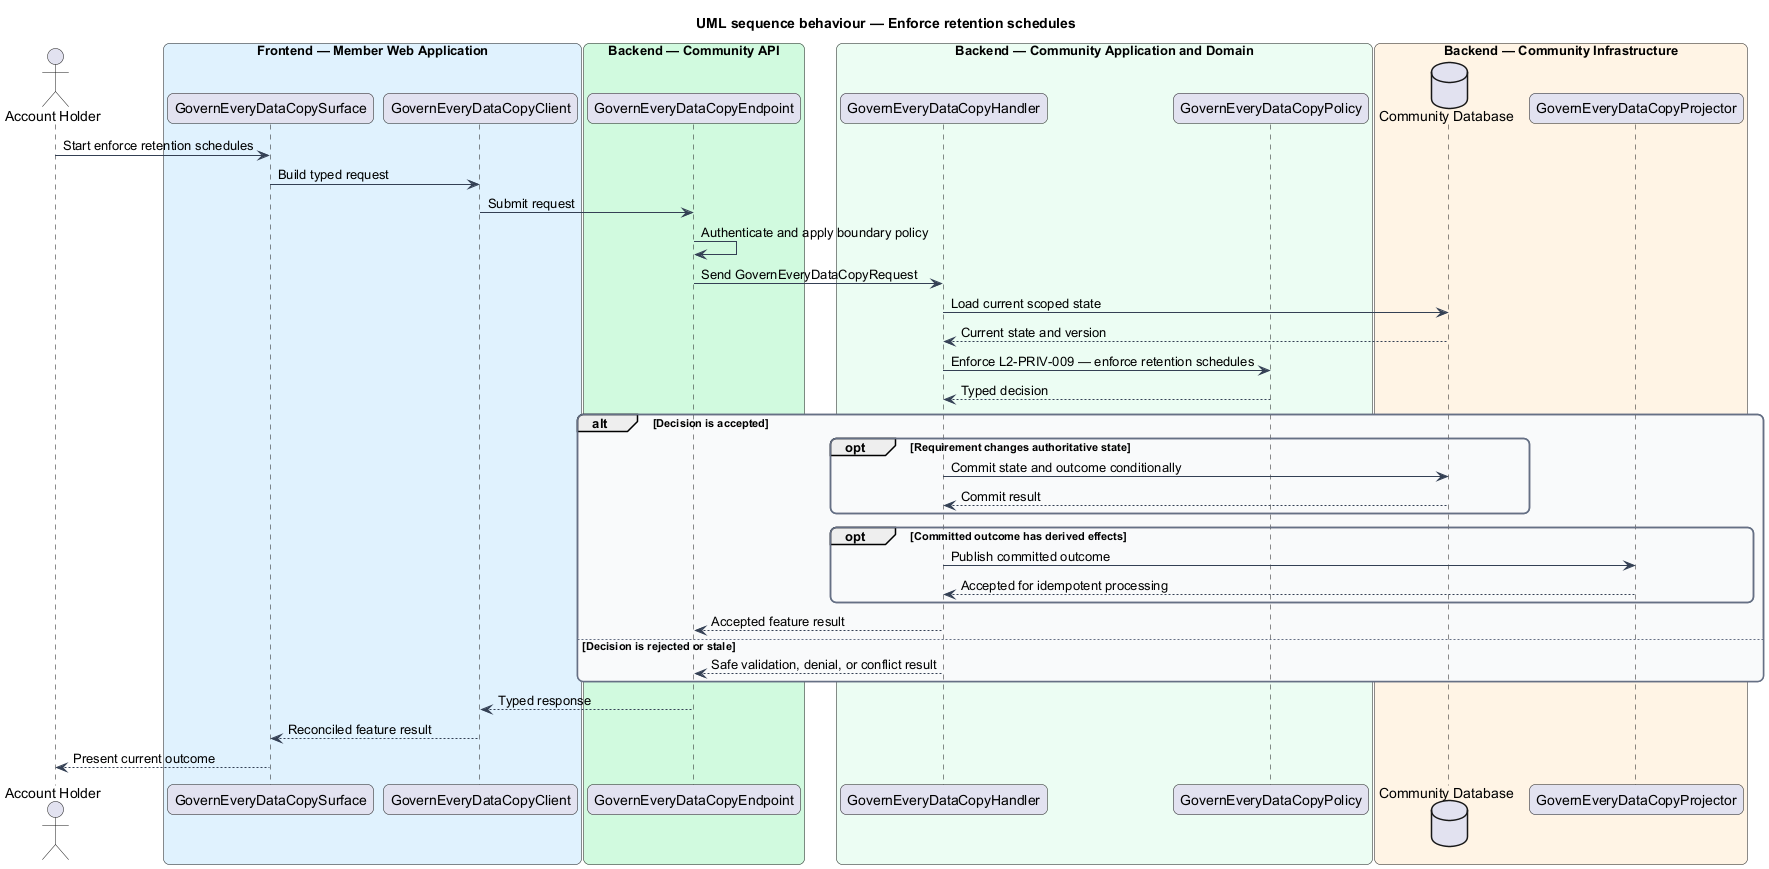

The diagram above was rendered by PlantUML. Its source (embedded in the PNG):
@startuml
title UML sequence behaviour — Enforce retention schedules
skinparam backgroundColor #FFFFFF
skinparam shadowing false
skinparam roundcorner 12
skinparam defaultFontName Arial
skinparam ArrowColor #344054
skinparam rectangle {
  BorderColor #344054
  FontColor #101828
}
skinparam package {
  BorderColor #667085
  FontColor #101828
  BackgroundColor #F9FAFB
}
actor "Account Holder" as actor
box "Frontend — Member Web Application" #E0F2FE
  participant "GovernEveryDataCopySurface" as surface
  participant "GovernEveryDataCopyClient" as client
end box
box "Backend — Community API" #D1FADF
  participant "GovernEveryDataCopyEndpoint" as endpoint
end box
box "Backend — Community Application and Domain" #ECFDF3
  participant "GovernEveryDataCopyHandler" as handler
  participant "GovernEveryDataCopyPolicy" as policy
end box
box "Backend — Community Infrastructure" #FFF4E5
  database "Community Database" as store
  participant "GovernEveryDataCopyProjector" as projector
end box

actor -> surface : Start enforce retention schedules
surface -> client : Build typed request
client -> endpoint : Submit request
endpoint -> endpoint : Authenticate and apply boundary policy
endpoint -> handler : Send GovernEveryDataCopyRequest
handler -> store : Load current scoped state
store --> handler : Current state and version
handler -> policy : Enforce L2-PRIV-009 — enforce retention schedules
policy --> handler : Typed decision
alt Decision is accepted
  opt Requirement changes authoritative state
    handler -> store : Commit state and outcome conditionally
    store --> handler : Commit result
  end
  opt Committed outcome has derived effects
    handler -> projector : Publish committed outcome
    projector --> handler : Accepted for idempotent processing
  end
  handler --> endpoint : Accepted feature result
else Decision is rejected or stale
  handler --> endpoint : Safe validation, denial, or conflict result
end
endpoint --> client : Typed response
client --> surface : Reconciled feature result
surface --> actor : Present current outcome
@enduml